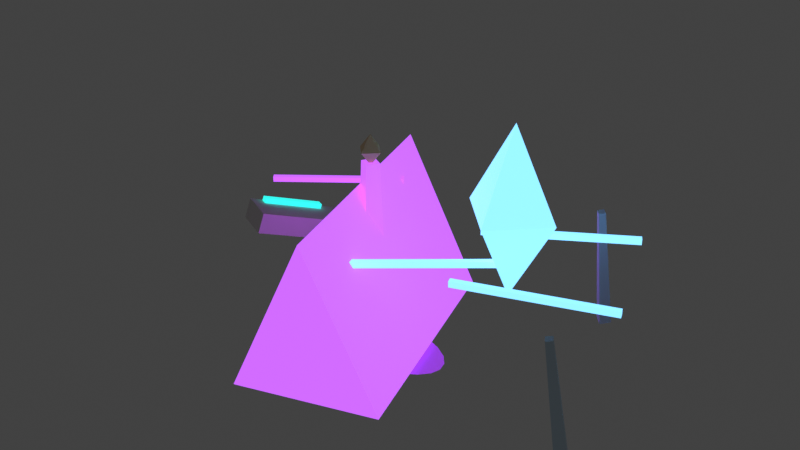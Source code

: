 # Source: elarthalas_high_elf_intrusion_device.blend  (saved by Blender 5.1.30; exported with 4.5.12 LTS)
import bpy
from mathutils import Matrix  # noqa: F401  (used for matrix-valued properties, if any)

bpy.ops.wm.read_factory_settings(use_empty=True)
scene = bpy.context.scene
scene.name = 'Scene'

# ---- collections
col_elar_terrain = bpy.data.collections.new('ELAR_Terrain'); scene.collection.children.link(col_elar_terrain)
col_elar_archivecity = bpy.data.collections.new('ELAR_ArchiveCity'); scene.collection.children.link(col_elar_archivecity)
col_elar_wardsandprops = bpy.data.collections.new('ELAR_WardsAndProps'); scene.collection.children.link(col_elar_wardsandprops)
col_elar_memoryconstructs = bpy.data.collections.new('ELAR_MemoryConstructs'); scene.collection.children.link(col_elar_memoryconstructs)
col_elar_arcaneintrusion = bpy.data.collections.new('ELAR_ArcaneIntrusion'); scene.collection.children.link(col_elar_arcaneintrusion)
col_elar_foliage = bpy.data.collections.new('ELAR_Foliage'); scene.collection.children.link(col_elar_foliage)
col_elar_characters = bpy.data.collections.new('ELAR_Characters'); scene.collection.children.link(col_elar_characters)
col_elar_lightingrender = bpy.data.collections.new('ELAR_LightingRender'); scene.collection.children.link(col_elar_lightingrender)

# ---- materials (node trees are filled in below, after node groups)
mat_mat_highelf_arcaneviolet = bpy.data.materials.new('MAT_HighElf_ArcaneViolet')
mat_mat_highelf_arcaneviolet.diffuse_color = (0.58, 0.2, 0.86, 1.0)
mat_mat_memorystorm_violet = bpy.data.materials.new('MAT_MemoryStorm_Violet')
mat_mat_memorystorm_violet.surface_render_method = 'BLENDED'
mat_mat_memorystorm_violet.blend_method = 'BLEND'
mat_mat_memorystorm_violet.diffuse_color = (0.34, 0.08, 0.54, 0.42)
mat_mat_highelf_coldgold = bpy.data.materials.new('MAT_HighElf_ColdGold')
mat_mat_highelf_coldgold.diffuse_color = (0.86, 0.62, 0.32, 1.0)
mat_mat_highelf_silverblue_emission = bpy.data.materials.new('MAT_HighElf_SilverBlue_Emission')
mat_mat_highelf_silverblue_emission.diffuse_color = (0.44, 0.78, 1.0, 1.0)
mat_mat_highelf_silverblue = bpy.data.materials.new('MAT_HighElf_SilverBlue')
mat_mat_highelf_silverblue.diffuse_color = (0.56, 0.72, 0.84, 1.0)
mat_mat_stone_palearchive = bpy.data.materials.new('MAT_Stone_PaleArchive')
mat_mat_stone_palearchive.diffuse_color = (0.72, 0.74, 0.64, 1.0)
mat_mat_memoryglass_cyangreen = bpy.data.materials.new('MAT_MemoryGlass_CyanGreen')
mat_mat_memoryglass_cyangreen.surface_render_method = 'BLENDED'
mat_mat_memoryglass_cyangreen.blend_method = 'BLEND'
mat_mat_memoryglass_cyangreen.diffuse_color = (0.06, 0.68, 0.62, 0.5)

# ---- material node trees
mat_mat_highelf_arcaneviolet.use_nodes = True; mat_mat_highelf_arcaneviolet.node_tree.nodes.clear()
_N = mat_mat_highelf_arcaneviolet.node_tree.nodes; _L = mat_mat_highelf_arcaneviolet.node_tree.links
n0 = _N.new('ShaderNodeBsdfPrincipled'); n0.name = 'Principled BSDF'; n0.location = (-200, 100)
n0.inputs[0].default_value = (0.58, 0.2, 0.86, 1.0)
n0.inputs[2].default_value = 0.82
n0.inputs[27].default_value = (0.45, 0.1, 0.82, 1.0)
n0.inputs[28].default_value = 1.3
n1 = _N.new('ShaderNodeOutputMaterial'); n1.name = 'Material Output'; n1.location = (200, 100)
_L.new(n0.outputs[0], n1.inputs[0])
n1.is_active_output = True
mat_mat_memorystorm_violet.use_nodes = True; mat_mat_memorystorm_violet.node_tree.nodes.clear()
_N = mat_mat_memorystorm_violet.node_tree.nodes; _L = mat_mat_memorystorm_violet.node_tree.links
n0 = _N.new('ShaderNodeBsdfPrincipled'); n0.name = 'Principled BSDF'; n0.location = (-200, 100)
n0.inputs[0].default_value = (0.34, 0.08, 0.54, 0.42)
n0.inputs[2].default_value = 0.82
n0.inputs[27].default_value = (0.28, 0.05, 0.52, 0.42)
n0.inputs[28].default_value = 0.68
n1 = _N.new('ShaderNodeOutputMaterial'); n1.name = 'Material Output'; n1.location = (200, 100)
_L.new(n0.outputs[0], n1.inputs[0])
n1.is_active_output = True
mat_mat_highelf_coldgold.use_nodes = True; mat_mat_highelf_coldgold.node_tree.nodes.clear()
_N = mat_mat_highelf_coldgold.node_tree.nodes; _L = mat_mat_highelf_coldgold.node_tree.links
n0 = _N.new('ShaderNodeBsdfPrincipled'); n0.name = 'Principled BSDF'; n0.location = (-200, 100)
n0.inputs[0].default_value = (0.86, 0.62, 0.32, 1.0)
n0.inputs[2].default_value = 0.48
n1 = _N.new('ShaderNodeOutputMaterial'); n1.name = 'Material Output'; n1.location = (200, 100)
_L.new(n0.outputs[0], n1.inputs[0])
n1.is_active_output = True
mat_mat_highelf_silverblue_emission.use_nodes = True; mat_mat_highelf_silverblue_emission.node_tree.nodes.clear()
_N = mat_mat_highelf_silverblue_emission.node_tree.nodes; _L = mat_mat_highelf_silverblue_emission.node_tree.links
n0 = _N.new('ShaderNodeBsdfPrincipled'); n0.name = 'Principled BSDF'; n0.location = (-200, 100)
n0.inputs[0].default_value = (0.44, 0.78, 1.0, 1.0)
n0.inputs[2].default_value = 0.82
n0.inputs[27].default_value = (0.2, 0.58, 1.0, 1.0)
n0.inputs[28].default_value = 1.5
n1 = _N.new('ShaderNodeOutputMaterial'); n1.name = 'Material Output'; n1.location = (200, 100)
_L.new(n0.outputs[0], n1.inputs[0])
n1.is_active_output = True
mat_mat_highelf_silverblue.use_nodes = True; mat_mat_highelf_silverblue.node_tree.nodes.clear()
_N = mat_mat_highelf_silverblue.node_tree.nodes; _L = mat_mat_highelf_silverblue.node_tree.links
n0 = _N.new('ShaderNodeBsdfPrincipled'); n0.name = 'Principled BSDF'; n0.location = (-200, 100)
n0.inputs[0].default_value = (0.56, 0.72, 0.84, 1.0)
n0.inputs[2].default_value = 0.42
n1 = _N.new('ShaderNodeOutputMaterial'); n1.name = 'Material Output'; n1.location = (200, 100)
_L.new(n0.outputs[0], n1.inputs[0])
n1.is_active_output = True
mat_mat_stone_palearchive.use_nodes = True; mat_mat_stone_palearchive.node_tree.nodes.clear()
_N = mat_mat_stone_palearchive.node_tree.nodes; _L = mat_mat_stone_palearchive.node_tree.links
n0 = _N.new('ShaderNodeBsdfPrincipled'); n0.name = 'Principled BSDF'; n0.location = (-200, 100)
n0.inputs[0].default_value = (0.72, 0.74, 0.64, 1.0)
n0.inputs[2].default_value = 0.82
n1 = _N.new('ShaderNodeOutputMaterial'); n1.name = 'Material Output'; n1.location = (200, 100)
_L.new(n0.outputs[0], n1.inputs[0])
n1.is_active_output = True
mat_mat_memoryglass_cyangreen.use_nodes = True; mat_mat_memoryglass_cyangreen.node_tree.nodes.clear()
_N = mat_mat_memoryglass_cyangreen.node_tree.nodes; _L = mat_mat_memoryglass_cyangreen.node_tree.links
n0 = _N.new('ShaderNodeBsdfPrincipled'); n0.name = 'Principled BSDF'; n0.location = (-200, 100)
n0.inputs[0].default_value = (0.06, 0.68, 0.62, 0.5)
n0.inputs[2].default_value = 0.82
n0.inputs[27].default_value = (0.02, 0.62, 0.56, 0.5)
n0.inputs[28].default_value = 1.45
n1 = _N.new('ShaderNodeOutputMaterial'); n1.name = 'Material Output'; n1.location = (200, 100)
_L.new(n0.outputs[0], n1.inputs[0])
n1.is_active_output = True

# ---- world
world_world = bpy.data.worlds.new('World'); scene.world = world_world
world_world.use_nodes = True; world_world.node_tree.nodes.clear()
_N = world_world.node_tree.nodes; _L = world_world.node_tree.links
n0 = _N.new('ShaderNodeOutputWorld'); n0.name = 'World Output'; n0.location = (200, 100)
n1 = _N.new('ShaderNodeBackground'); n1.name = 'Background'; n1.location = (-200, 100)
n1.inputs[0].default_value = (0.05088, 0.05088, 0.05088, 1.0)
_L.new(n1.outputs[0], n0.inputs[0])
n0.is_active_output = True
world_world.color = (0.52, 0.74, 0.76)
world_world.sun_shadow_jitter_overblur = 0.0

# ---- meshes
me_prefab_elarthalas_high_elf_intrusion_device_00_elar_arcaneintru = bpy.data.meshes.new('PREFAB_elarthalas_high_elf_intrusion_device_00_ELAR_ArcaneIntru')
me_prefab_elarthalas_high_elf_intrusion_device_00_elar_arcaneintru.from_pydata([(-0.04961, 0.173, -1.025), (-0.02756, 0.09613, 1.025), (0.173, 0.04961, -1.025), (0.09613, 0.02756, 1.025), (0.04961, -0.173, -1.025), (0.02756, -0.09613, 1.025), (-0.173, -0.04961, -1.025), (-0.09613, -0.02756, 1.025)], [], [(0, 1, 3, 2), (2, 3, 5, 4), (3, 1, 7, 5), (4, 5, 7, 6), (6, 7, 1, 0), (0, 2, 4, 6)])
_uv = me_prefab_elarthalas_high_elf_intrusion_device_00_elar_arcaneintru.uv_layers.new(name='UVMap')
_uv.uv.foreach_set('vector', [1.0, 0.5, 1.0, 1.0, 0.75, 1.0, 0.75, 0.5, 0.75, 0.5, 0.75, 1.0, 0.5, 1.0, 0.5, 0.5, 0.49, 0.25, 0.25, 0.49, 0.01, 0.25, 0.25, 0.01, 0.5, 0.5, 0.5, 1.0, 0.25, 1.0, 0.25, 0.5, 0.25, 0.5, 0.25, 1.0, 0.0, 1.0, 0.0, 0.5, 0.75, 0.49, 0.99, 0.25, 0.75, 0.01, 0.51, 0.25])
me_prefab_elarthalas_high_elf_intrusion_device_00_elar_arcaneintru.materials.append(mat_mat_highelf_arcaneviolet)
me_prefab_elarthalas_high_elf_intrusion_device_00_elar_arcaneintru.update()
me_prefab_elarthalas_high_elf_intrusion_device_01_elar_arcaneintru = bpy.data.meshes.new('PREFAB_elarthalas_high_elf_intrusion_device_01_ELAR_ArcaneIntru')
me_prefab_elarthalas_high_elf_intrusion_device_01_elar_arcaneintru.from_pydata([(0.0, 0.0, 0.0), (0.88, 0.0, 0.0), (0.85, 0.1087, 0.0), (0.7621, 0.21, 0.0), (0.6223, 0.297, 0.0), (0.44, 0.3637, 0.0), (0.2278, 0.4057, 0.0), (5.388e-17, 0.42, 0.0), (-0.2278, 0.4057, 0.0), (-0.44, 0.3637, 0.0), (-0.6223, 0.297, 0.0), (-0.7621, 0.21, 0.0), (-0.85, 0.1087, 0.0), (-0.88, 5.144e-17, 0.0), (-0.85, -0.1087, 0.0), (-0.7621, -0.21, 0.0), (-0.6223, -0.297, 0.0), (-0.44, -0.3637, 0.0), (-0.2278, -0.4057, 0.0), (-1.617e-16, -0.42, 0.0), (0.2278, -0.4057, 0.0), (0.44, -0.3637, 0.0), (0.6223, -0.297, 0.0), (0.7621, -0.21, 0.0), (0.85, -0.1087, 0.0)], [], [(0, 1, 2), (0, 2, 3), (0, 3, 4), (0, 4, 5), (0, 5, 6), (0, 6, 7), (0, 7, 8), (0, 8, 9), (0, 9, 10), (0, 10, 11), (0, 11, 12), (0, 12, 13), (0, 13, 14), (0, 14, 15), (0, 15, 16), (0, 16, 17), (0, 17, 18), (0, 18, 19), (0, 19, 20), (0, 20, 21), (0, 21, 22), (0, 22, 23), (0, 23, 24), (0, 24, 1)])
me_prefab_elarthalas_high_elf_intrusion_device_01_elar_arcaneintru.materials.append(mat_mat_memorystorm_violet)
me_prefab_elarthalas_high_elf_intrusion_device_01_elar_arcaneintru.update()
me_prefab_elarthalas_high_elf_intrusion_device_02_elar_arcaneintru = bpy.data.meshes.new('PREFAB_elarthalas_high_elf_intrusion_device_02_ELAR_ArcaneIntru')
me_prefab_elarthalas_high_elf_intrusion_device_02_elar_arcaneintru.from_pydata([(0.13, 0.0, 0.0), (7.96e-18, 0.13, 0.0), (-0.13, 1.592e-17, 0.0), (-2.388e-17, -0.13, 0.0), (0.0, 0.0, 0.16), (0.0, 0.0, -0.16)], [], [(4, 0, 1), (5, 1, 0), (4, 1, 2), (5, 2, 1), (4, 2, 3), (5, 3, 2), (4, 3, 0), (5, 0, 3)])
me_prefab_elarthalas_high_elf_intrusion_device_02_elar_arcaneintru.materials.append(mat_mat_highelf_coldgold)
me_prefab_elarthalas_high_elf_intrusion_device_02_elar_arcaneintru.update()
me_prefab_elarthalas_high_elf_intrusion_device_03_elar_arcaneintru = bpy.data.meshes.new('PREFAB_elarthalas_high_elf_intrusion_device_03_ELAR_ArcaneIntru')
me_prefab_elarthalas_high_elf_intrusion_device_03_elar_arcaneintru.from_pydata([(-0.5156, -0.4365, -0.02844), (-0.5144, -0.438, 0.02652), (-0.5494, -0.3932, -0.02652), (-0.5482, -0.3947, 0.02844), (0.5482, 0.3947, -0.02844), (0.5494, 0.3932, 0.02652), (0.5144, 0.438, -0.02652), (0.5156, 0.4365, 0.02844)], [], [(0, 1, 3, 2), (2, 3, 7, 6), (6, 7, 5, 4), (4, 5, 1, 0), (2, 6, 4, 0), (7, 3, 1, 5)])
_uv = me_prefab_elarthalas_high_elf_intrusion_device_03_elar_arcaneintru.uv_layers.new(name='UVMap')
_uv.uv.foreach_set('vector', [0.375, 0.0, 0.625, 0.0, 0.625, 0.25, 0.375, 0.25, 0.375, 0.25, 0.625, 0.25, 0.625, 0.5, 0.375, 0.5, 0.375, 0.5, 0.625, 0.5, 0.625, 0.75, 0.375, 0.75, 0.375, 0.75, 0.625, 0.75, 0.625, 1.0, 0.375, 1.0, 0.125, 0.5, 0.375, 0.5, 0.375, 0.75, 0.125, 0.75, 0.625, 0.5, 0.875, 0.5, 0.875, 0.75, 0.625, 0.75])
me_prefab_elarthalas_high_elf_intrusion_device_03_elar_arcaneintru.materials.append(mat_mat_highelf_arcaneviolet)
me_prefab_elarthalas_high_elf_intrusion_device_03_elar_arcaneintru.update()
me_prefab_elarthalas_high_elf_intrusion_device_04_elar_arcaneintru = bpy.data.meshes.new('PREFAB_elarthalas_high_elf_intrusion_device_04_ELAR_ArcaneIntru')
me_prefab_elarthalas_high_elf_intrusion_device_04_elar_arcaneintru.from_pydata([(-0.2961, -1.516, 0.0), (1.13, -1.052, 0.0), (0.4172, -1.284, 1.65), (-1.13, 1.052, 0.0), (0.2961, 1.516, 0.0), (-0.4172, 1.284, 1.65)], [], [(0, 1, 2), (3, 5, 4), (0, 3, 4, 1), (1, 4, 5, 2), (2, 5, 3, 0)])
me_prefab_elarthalas_high_elf_intrusion_device_04_elar_arcaneintru.materials.append(mat_mat_highelf_arcaneviolet)
me_prefab_elarthalas_high_elf_intrusion_device_04_elar_arcaneintru.update()
me_prefab_elarthalas_high_elf_intrusion_device_05_elar_arcaneintru = bpy.data.meshes.new('PREFAB_elarthalas_high_elf_intrusion_device_05_ELAR_ArcaneIntru')
me_prefab_elarthalas_high_elf_intrusion_device_05_elar_arcaneintru.from_pydata([(0.48, 0.0, 0.0), (2.939e-17, 0.48, 0.0), (-0.48, 5.878e-17, 0.0), (-8.817e-17, -0.48, 0.0), (0.0, 0.0, 0.875), (0.0, 0.0, -0.875)], [], [(4, 0, 1), (5, 1, 0), (4, 1, 2), (5, 2, 1), (4, 2, 3), (5, 3, 2), (4, 3, 0), (5, 0, 3)])
me_prefab_elarthalas_high_elf_intrusion_device_05_elar_arcaneintru.materials.append(mat_mat_highelf_silverblue_emission)
me_prefab_elarthalas_high_elf_intrusion_device_05_elar_arcaneintru.update()
me_prefab_elarthalas_high_elf_intrusion_device_06_elar_arcaneintru = bpy.data.meshes.new('PREFAB_elarthalas_high_elf_intrusion_device_06_ELAR_ArcaneIntru')
me_prefab_elarthalas_high_elf_intrusion_device_06_elar_arcaneintru.from_pydata([(-0.03115, 0.2216, -0.6798), (0.01202, -0.08555, 0.7065), (0.07027, 0.1467, -0.697), (0.06837, -0.1272, 0.697), (-0.006559, 0.04667, -0.7141), (0.02569, -0.1828, 0.6874), (-0.108, 0.1216, -0.697), (-0.03066, -0.1411, 0.697)], [], [(0, 1, 3, 2), (2, 3, 5, 4), (3, 1, 7, 5), (4, 5, 7, 6), (6, 7, 1, 0), (0, 2, 4, 6)])
_uv = me_prefab_elarthalas_high_elf_intrusion_device_06_elar_arcaneintru.uv_layers.new(name='UVMap')
_uv.uv.foreach_set('vector', [1.0, 0.5, 1.0, 1.0, 0.75, 1.0, 0.75, 0.5, 0.75, 0.5, 0.75, 1.0, 0.5, 1.0, 0.5, 0.5, 0.49, 0.25, 0.25, 0.49, 0.01, 0.25, 0.25, 0.01, 0.5, 0.5, 0.5, 1.0, 0.25, 1.0, 0.25, 0.5, 0.25, 0.5, 0.25, 1.0, 0.0, 1.0, 0.0, 0.5, 0.75, 0.49, 0.99, 0.25, 0.75, 0.01, 0.51, 0.25])
me_prefab_elarthalas_high_elf_intrusion_device_06_elar_arcaneintru.materials.append(mat_mat_highelf_silverblue)
me_prefab_elarthalas_high_elf_intrusion_device_06_elar_arcaneintru.update()
me_prefab_elarthalas_high_elf_intrusion_device_07_elar_arcaneintru = bpy.data.meshes.new('PREFAB_elarthalas_high_elf_intrusion_device_07_ELAR_ArcaneIntru')
me_prefab_elarthalas_high_elf_intrusion_device_07_elar_arcaneintru.from_pydata([(-0.5775, -0.5174, -0.03434), (-0.5746, -0.5209, 0.0305), (-0.6128, -0.4754, -0.0305), (-0.6099, -0.4789, 0.03434), (0.6099, 0.4789, -0.03434), (0.6128, 0.4754, 0.0305), (0.5746, 0.5209, -0.0305), (0.5775, 0.5174, 0.03434)], [], [(0, 1, 3, 2), (2, 3, 7, 6), (6, 7, 5, 4), (4, 5, 1, 0), (2, 6, 4, 0), (7, 3, 1, 5)])
_uv = me_prefab_elarthalas_high_elf_intrusion_device_07_elar_arcaneintru.uv_layers.new(name='UVMap')
_uv.uv.foreach_set('vector', [0.375, 0.0, 0.625, 0.0, 0.625, 0.25, 0.375, 0.25, 0.375, 0.25, 0.625, 0.25, 0.625, 0.5, 0.375, 0.5, 0.375, 0.5, 0.625, 0.5, 0.625, 0.75, 0.375, 0.75, 0.375, 0.75, 0.625, 0.75, 0.625, 1.0, 0.375, 1.0, 0.125, 0.5, 0.375, 0.5, 0.375, 0.75, 0.125, 0.75, 0.625, 0.5, 0.875, 0.5, 0.875, 0.75, 0.625, 0.75])
me_prefab_elarthalas_high_elf_intrusion_device_07_elar_arcaneintru.materials.append(mat_mat_highelf_silverblue_emission)
me_prefab_elarthalas_high_elf_intrusion_device_07_elar_arcaneintru.update()
me_prefab_elarthalas_high_elf_intrusion_device_08_elar_arcaneintru = bpy.data.meshes.new('PREFAB_elarthalas_high_elf_intrusion_device_08_ELAR_ArcaneIntru')
me_prefab_elarthalas_high_elf_intrusion_device_08_elar_arcaneintru.from_pydata([(0.04653, 0.2189, -0.6798), (-0.01796, -0.08451, 0.7065), (0.1162, 0.1138, -0.697), (0.02074, -0.1429, 0.697), (0.009798, 0.0461, -0.7141), (-0.03837, -0.1805, 0.6874), (-0.05987, 0.1512, -0.697), (-0.07707, -0.1221, 0.697)], [], [(0, 1, 3, 2), (2, 3, 5, 4), (3, 1, 7, 5), (4, 5, 7, 6), (6, 7, 1, 0), (0, 2, 4, 6)])
_uv = me_prefab_elarthalas_high_elf_intrusion_device_08_elar_arcaneintru.uv_layers.new(name='UVMap')
_uv.uv.foreach_set('vector', [1.0, 0.5, 1.0, 1.0, 0.75, 1.0, 0.75, 0.5, 0.75, 0.5, 0.75, 1.0, 0.5, 1.0, 0.5, 0.5, 0.49, 0.25, 0.25, 0.49, 0.01, 0.25, 0.25, 0.01, 0.5, 0.5, 0.5, 1.0, 0.25, 1.0, 0.25, 0.5, 0.25, 0.5, 0.25, 1.0, 0.0, 1.0, 0.0, 0.5, 0.75, 0.49, 0.99, 0.25, 0.75, 0.01, 0.51, 0.25])
me_prefab_elarthalas_high_elf_intrusion_device_08_elar_arcaneintru.materials.append(mat_mat_highelf_silverblue)
me_prefab_elarthalas_high_elf_intrusion_device_08_elar_arcaneintru.update()
me_prefab_elarthalas_high_elf_intrusion_device_09_elar_arcaneintru = bpy.data.meshes.new('PREFAB_elarthalas_high_elf_intrusion_device_09_ELAR_ArcaneIntru')
me_prefab_elarthalas_high_elf_intrusion_device_09_elar_arcaneintru.from_pydata([(-0.7197, -0.2887, -0.03434), (-0.7181, -0.293, 0.0305), (-0.7384, -0.2372, -0.0305), (-0.7369, -0.2414, 0.03434), (0.7369, 0.2414, -0.03434), (0.7384, 0.2372, 0.0305), (0.7181, 0.293, -0.0305), (0.7197, 0.2887, 0.03434)], [], [(0, 1, 3, 2), (2, 3, 7, 6), (6, 7, 5, 4), (4, 5, 1, 0), (2, 6, 4, 0), (7, 3, 1, 5)])
_uv = me_prefab_elarthalas_high_elf_intrusion_device_09_elar_arcaneintru.uv_layers.new(name='UVMap')
_uv.uv.foreach_set('vector', [0.375, 0.0, 0.625, 0.0, 0.625, 0.25, 0.375, 0.25, 0.375, 0.25, 0.625, 0.25, 0.625, 0.5, 0.375, 0.5, 0.375, 0.5, 0.625, 0.5, 0.625, 0.75, 0.375, 0.75, 0.375, 0.75, 0.625, 0.75, 0.625, 1.0, 0.375, 1.0, 0.125, 0.5, 0.375, 0.5, 0.375, 0.75, 0.125, 0.75, 0.625, 0.5, 0.875, 0.5, 0.875, 0.75, 0.625, 0.75])
me_prefab_elarthalas_high_elf_intrusion_device_09_elar_arcaneintru.materials.append(mat_mat_highelf_silverblue_emission)
me_prefab_elarthalas_high_elf_intrusion_device_09_elar_arcaneintru.update()
me_prefab_elarthalas_high_elf_intrusion_device_10_elar_arcaneintru = bpy.data.meshes.new('PREFAB_elarthalas_high_elf_intrusion_device_10_ELAR_ArcaneIntru')
me_prefab_elarthalas_high_elf_intrusion_device_10_elar_arcaneintru.from_pydata([(0.0, 0.2238, -0.6798), (0.0, -0.08639, 0.7065), (0.09, 0.1355, -0.697), (0.05, -0.1355, 0.697), (0.0, 0.04713, -0.7141), (0.0, -0.1846, 0.6874), (-0.09, 0.1355, -0.697), (-0.05, -0.1355, 0.697)], [], [(0, 1, 3, 2), (2, 3, 5, 4), (3, 1, 7, 5), (4, 5, 7, 6), (6, 7, 1, 0), (0, 2, 4, 6)])
_uv = me_prefab_elarthalas_high_elf_intrusion_device_10_elar_arcaneintru.uv_layers.new(name='UVMap')
_uv.uv.foreach_set('vector', [1.0, 0.5, 1.0, 1.0, 0.75, 1.0, 0.75, 0.5, 0.75, 0.5, 0.75, 1.0, 0.5, 1.0, 0.5, 0.5, 0.49, 0.25, 0.25, 0.49, 0.01, 0.25, 0.25, 0.01, 0.5, 0.5, 0.5, 1.0, 0.25, 1.0, 0.25, 0.5, 0.25, 0.5, 0.25, 1.0, 0.0, 1.0, 0.0, 0.5, 0.75, 0.49, 0.99, 0.25, 0.75, 0.01, 0.51, 0.25])
me_prefab_elarthalas_high_elf_intrusion_device_10_elar_arcaneintru.materials.append(mat_mat_highelf_silverblue)
me_prefab_elarthalas_high_elf_intrusion_device_10_elar_arcaneintru.update()
me_prefab_elarthalas_high_elf_intrusion_device_11_elar_arcaneintru = bpy.data.meshes.new('PREFAB_elarthalas_high_elf_intrusion_device_11_ELAR_ArcaneIntru')
me_prefab_elarthalas_high_elf_intrusion_device_11_elar_arcaneintru.from_pydata([(-0.6439, -0.432, -0.03434), (-0.6415, -0.4359, 0.0305), (-0.673, -0.3855, -0.0305), (-0.6706, -0.3893, 0.03434), (0.6706, 0.3893, -0.03434), (0.673, 0.3855, 0.0305), (0.6415, 0.4359, -0.0305), (0.6439, 0.432, 0.03434)], [], [(0, 1, 3, 2), (2, 3, 7, 6), (6, 7, 5, 4), (4, 5, 1, 0), (2, 6, 4, 0), (7, 3, 1, 5)])
_uv = me_prefab_elarthalas_high_elf_intrusion_device_11_elar_arcaneintru.uv_layers.new(name='UVMap')
_uv.uv.foreach_set('vector', [0.375, 0.0, 0.625, 0.0, 0.625, 0.25, 0.375, 0.25, 0.375, 0.25, 0.625, 0.25, 0.625, 0.5, 0.375, 0.5, 0.375, 0.5, 0.625, 0.5, 0.625, 0.75, 0.375, 0.75, 0.375, 0.75, 0.625, 0.75, 0.625, 1.0, 0.375, 1.0, 0.125, 0.5, 0.375, 0.5, 0.375, 0.75, 0.125, 0.75, 0.625, 0.5, 0.875, 0.5, 0.875, 0.75, 0.625, 0.75])
me_prefab_elarthalas_high_elf_intrusion_device_11_elar_arcaneintru.materials.append(mat_mat_highelf_silverblue_emission)
me_prefab_elarthalas_high_elf_intrusion_device_11_elar_arcaneintru.update()
me_prefab_elarthalas_high_elf_intrusion_device_12_elar_arcaneintru = bpy.data.meshes.new('PREFAB_elarthalas_high_elf_intrusion_device_12_ELAR_ArcaneIntru')
me_prefab_elarthalas_high_elf_intrusion_device_12_elar_arcaneintru.from_pydata([(0.0985, 0.7744, -0.3691), (-0.5398, -0.6591, 0.1408), (0.1287, 0.8422, -0.1408), (-0.5096, -0.5914, 0.3691), (0.5096, 0.5914, -0.3691), (-0.1287, -0.8422, 0.1408), (0.5398, 0.6591, -0.1408), (-0.0985, -0.7744, 0.3691)], [], [(0, 1, 3, 2), (2, 3, 7, 6), (6, 7, 5, 4), (4, 5, 1, 0), (2, 6, 4, 0), (7, 3, 1, 5)])
_uv = me_prefab_elarthalas_high_elf_intrusion_device_12_elar_arcaneintru.uv_layers.new(name='UVMap')
_uv.uv.foreach_set('vector', [0.375, 0.0, 0.625, 0.0, 0.625, 0.25, 0.375, 0.25, 0.375, 0.25, 0.625, 0.25, 0.625, 0.5, 0.375, 0.5, 0.375, 0.5, 0.625, 0.5, 0.625, 0.75, 0.375, 0.75, 0.375, 0.75, 0.625, 0.75, 0.625, 1.0, 0.375, 1.0, 0.125, 0.5, 0.375, 0.5, 0.375, 0.75, 0.125, 0.75, 0.625, 0.5, 0.875, 0.5, 0.875, 0.75, 0.625, 0.75])
me_prefab_elarthalas_high_elf_intrusion_device_12_elar_arcaneintru.materials.append(mat_mat_stone_palearchive)
me_prefab_elarthalas_high_elf_intrusion_device_12_elar_arcaneintru.update()
me_prefab_elarthalas_high_elf_intrusion_device_13_elar_arcaneintru = bpy.data.meshes.new('PREFAB_elarthalas_high_elf_intrusion_device_13_ELAR_ArcaneIntru')
me_prefab_elarthalas_high_elf_intrusion_device_13_elar_arcaneintru.from_pydata([(0.09469, 0.3233, -0.1374), (-0.1838, -0.3022, 0.08509), (0.1016, 0.3388, -0.08509), (-0.1769, -0.2867, 0.1374), (0.1769, 0.2867, -0.1374), (-0.1016, -0.3388, 0.08509), (0.1838, 0.3022, -0.08509), (-0.09469, -0.3233, 0.1374)], [], [(0, 1, 3, 2), (2, 3, 7, 6), (6, 7, 5, 4), (4, 5, 1, 0), (2, 6, 4, 0), (7, 3, 1, 5)])
_uv = me_prefab_elarthalas_high_elf_intrusion_device_13_elar_arcaneintru.uv_layers.new(name='UVMap')
_uv.uv.foreach_set('vector', [0.375, 0.0, 0.625, 0.0, 0.625, 0.25, 0.375, 0.25, 0.375, 0.25, 0.625, 0.25, 0.625, 0.5, 0.375, 0.5, 0.375, 0.5, 0.625, 0.5, 0.625, 0.75, 0.375, 0.75, 0.375, 0.75, 0.625, 0.75, 0.625, 1.0, 0.375, 1.0, 0.125, 0.5, 0.375, 0.5, 0.375, 0.75, 0.125, 0.75, 0.625, 0.5, 0.875, 0.5, 0.875, 0.75, 0.625, 0.75])
me_prefab_elarthalas_high_elf_intrusion_device_13_elar_arcaneintru.materials.append(mat_mat_memoryglass_cyangreen)
me_prefab_elarthalas_high_elf_intrusion_device_13_elar_arcaneintru.update()

# ---- objects
ob_prefab_elarthalas_high_elf_intrusion_device_00_elar_arcaneintru = bpy.data.objects.new('PREFAB_elarthalas_high_elf_intrusion_device_00_ELAR_ArcaneIntru', me_prefab_elarthalas_high_elf_intrusion_device_00_elar_arcaneintru)
ob_prefab_elarthalas_high_elf_intrusion_device_01_elar_arcaneintru = bpy.data.objects.new('PREFAB_elarthalas_high_elf_intrusion_device_01_ELAR_ArcaneIntru', me_prefab_elarthalas_high_elf_intrusion_device_01_elar_arcaneintru)
ob_prefab_elarthalas_high_elf_intrusion_device_02_elar_arcaneintru = bpy.data.objects.new('PREFAB_elarthalas_high_elf_intrusion_device_02_ELAR_ArcaneIntru', me_prefab_elarthalas_high_elf_intrusion_device_02_elar_arcaneintru)
ob_prefab_elarthalas_high_elf_intrusion_device_03_elar_arcaneintru = bpy.data.objects.new('PREFAB_elarthalas_high_elf_intrusion_device_03_ELAR_ArcaneIntru', me_prefab_elarthalas_high_elf_intrusion_device_03_elar_arcaneintru)
ob_prefab_elarthalas_high_elf_intrusion_device_04_elar_arcaneintru = bpy.data.objects.new('PREFAB_elarthalas_high_elf_intrusion_device_04_ELAR_ArcaneIntru', me_prefab_elarthalas_high_elf_intrusion_device_04_elar_arcaneintru)
ob_prefab_elarthalas_high_elf_intrusion_device_05_elar_arcaneintru = bpy.data.objects.new('PREFAB_elarthalas_high_elf_intrusion_device_05_ELAR_ArcaneIntru', me_prefab_elarthalas_high_elf_intrusion_device_05_elar_arcaneintru)
ob_prefab_elarthalas_high_elf_intrusion_device_06_elar_arcaneintru = bpy.data.objects.new('PREFAB_elarthalas_high_elf_intrusion_device_06_ELAR_ArcaneIntru', me_prefab_elarthalas_high_elf_intrusion_device_06_elar_arcaneintru)
ob_prefab_elarthalas_high_elf_intrusion_device_07_elar_arcaneintru = bpy.data.objects.new('PREFAB_elarthalas_high_elf_intrusion_device_07_ELAR_ArcaneIntru', me_prefab_elarthalas_high_elf_intrusion_device_07_elar_arcaneintru)
ob_prefab_elarthalas_high_elf_intrusion_device_08_elar_arcaneintru = bpy.data.objects.new('PREFAB_elarthalas_high_elf_intrusion_device_08_ELAR_ArcaneIntru', me_prefab_elarthalas_high_elf_intrusion_device_08_elar_arcaneintru)
ob_prefab_elarthalas_high_elf_intrusion_device_09_elar_arcaneintru = bpy.data.objects.new('PREFAB_elarthalas_high_elf_intrusion_device_09_ELAR_ArcaneIntru', me_prefab_elarthalas_high_elf_intrusion_device_09_elar_arcaneintru)
ob_prefab_elarthalas_high_elf_intrusion_device_10_elar_arcaneintru = bpy.data.objects.new('PREFAB_elarthalas_high_elf_intrusion_device_10_ELAR_ArcaneIntru', me_prefab_elarthalas_high_elf_intrusion_device_10_elar_arcaneintru)
ob_prefab_elarthalas_high_elf_intrusion_device_11_elar_arcaneintru = bpy.data.objects.new('PREFAB_elarthalas_high_elf_intrusion_device_11_ELAR_ArcaneIntru', me_prefab_elarthalas_high_elf_intrusion_device_11_elar_arcaneintru)
ob_prefab_elarthalas_high_elf_intrusion_device_12_elar_arcaneintru = bpy.data.objects.new('PREFAB_elarthalas_high_elf_intrusion_device_12_ELAR_ArcaneIntru', me_prefab_elarthalas_high_elf_intrusion_device_12_elar_arcaneintru)
ob_prefab_elarthalas_high_elf_intrusion_device_13_elar_arcaneintru = bpy.data.objects.new('PREFAB_elarthalas_high_elf_intrusion_device_13_ELAR_ArcaneIntru', me_prefab_elarthalas_high_elf_intrusion_device_13_elar_arcaneintru)

# ---- transforms, parenting, visibility, modifiers, constraints
ob_prefab_elarthalas_high_elf_intrusion_device_00_elar_arcaneintru.location = (-0.1743, -0.2291, 1.044)
ob_prefab_elarthalas_high_elf_intrusion_device_01_elar_arcaneintru.location = (-0.1743, -0.2291, 0.07413)
ob_prefab_elarthalas_high_elf_intrusion_device_02_elar_arcaneintru.location = (-0.1743, -0.2291, 2.194)
ob_prefab_elarthalas_high_elf_intrusion_device_03_elar_arcaneintru.location = (-0.9243, 0.1209, 1.544)
ob_prefab_elarthalas_high_elf_intrusion_device_04_elar_arcaneintru.location = (-0.2743, -0.2791, 0.1741)
ob_prefab_elarthalas_high_elf_intrusion_device_05_elar_arcaneintru.location = (1.226, 0.1209, 1.844)
ob_prefab_elarthalas_high_elf_intrusion_device_06_elar_arcaneintru.location = (-0.07433, -1.129, 0.7141)
ob_prefab_elarthalas_high_elf_intrusion_device_07_elar_arcaneintru.location = (0.5757, -0.5041, 1.344)
ob_prefab_elarthalas_high_elf_intrusion_device_08_elar_arcaneintru.location = (2.326, -0.7291, 0.7141)
ob_prefab_elarthalas_high_elf_intrusion_device_09_elar_arcaneintru.location = (1.776, -0.3041, 1.344)
ob_prefab_elarthalas_high_elf_intrusion_device_10_elar_arcaneintru.location = (1.426, 1.571, 0.7141)
ob_prefab_elarthalas_high_elf_intrusion_device_11_elar_arcaneintru.location = (1.326, 0.8459, 1.344)
ob_prefab_elarthalas_high_elf_intrusion_device_12_elar_arcaneintru.location = (-1.974, 0.8709, 0.4141)
ob_prefab_elarthalas_high_elf_intrusion_device_13_elar_arcaneintru.location = (-2.224, 0.7009, 0.6541)

# ---- collection membership
col_elar_arcaneintrusion.objects.link(ob_prefab_elarthalas_high_elf_intrusion_device_00_elar_arcaneintru)
col_elar_arcaneintrusion.objects.link(ob_prefab_elarthalas_high_elf_intrusion_device_01_elar_arcaneintru)
col_elar_arcaneintrusion.objects.link(ob_prefab_elarthalas_high_elf_intrusion_device_02_elar_arcaneintru)
col_elar_arcaneintrusion.objects.link(ob_prefab_elarthalas_high_elf_intrusion_device_03_elar_arcaneintru)
col_elar_arcaneintrusion.objects.link(ob_prefab_elarthalas_high_elf_intrusion_device_04_elar_arcaneintru)
col_elar_arcaneintrusion.objects.link(ob_prefab_elarthalas_high_elf_intrusion_device_05_elar_arcaneintru)
col_elar_arcaneintrusion.objects.link(ob_prefab_elarthalas_high_elf_intrusion_device_06_elar_arcaneintru)
col_elar_arcaneintrusion.objects.link(ob_prefab_elarthalas_high_elf_intrusion_device_07_elar_arcaneintru)
col_elar_arcaneintrusion.objects.link(ob_prefab_elarthalas_high_elf_intrusion_device_08_elar_arcaneintru)
col_elar_arcaneintrusion.objects.link(ob_prefab_elarthalas_high_elf_intrusion_device_09_elar_arcaneintru)
col_elar_arcaneintrusion.objects.link(ob_prefab_elarthalas_high_elf_intrusion_device_10_elar_arcaneintru)
col_elar_arcaneintrusion.objects.link(ob_prefab_elarthalas_high_elf_intrusion_device_11_elar_arcaneintru)
col_elar_arcaneintrusion.objects.link(ob_prefab_elarthalas_high_elf_intrusion_device_12_elar_arcaneintru)
col_elar_arcaneintrusion.objects.link(ob_prefab_elarthalas_high_elf_intrusion_device_13_elar_arcaneintru)

# ---- scene / render settings (as saved in the file)
scene.frame_start = 1; scene.frame_end = 250; scene.frame_set(1)
scene.render.engine = 'BLENDER_EEVEE_NEXT'
scene.render.bake_bias = 0.0
scene.render.bake_samples = 0
scene.cycles.sampling_pattern = 'TABULATED_SOBOL'
scene.eevee.use_volume_custom_range = False
scene.view_settings.look = 'Medium High Contrast'
scene.view_settings.view_transform = 'Standard'
scene.view_settings.exposure = 0.08
bpy.context.view_layer.update()

# ---- added for rendering (the .blend has no active camera): camera
cam_auto = bpy.data.cameras.new('AutoCamera')
cam_auto.lens = 50.0
cam_auto.sensor_width = 36.0
cam_auto.clip_end = 1000.0
ob_auto_camera = bpy.data.objects.new('AutoCamera', cam_auto)
scene.collection.objects.link(ob_auto_camera)
ob_auto_camera.location = (6.24515, -7.49419, 6.35569)
ob_auto_camera.rotation_euler = (1.09748, -7.21219e-08, 0.694738)
scene.camera = ob_auto_camera
bpy.context.view_layer.update()
